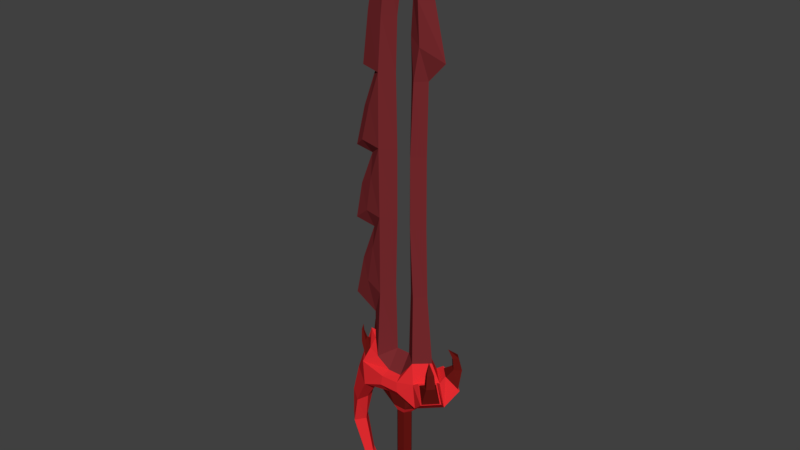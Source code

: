# Source: Ancestral2hSword00.blend  (saved by Blender 2.78.0; exported with 4.5.12 LTS)
import bpy
from mathutils import Matrix  # noqa: F401  (used for matrix-valued properties, if any)

bpy.ops.wm.read_factory_settings(use_empty=True)
scene = bpy.context.scene
scene.name = 'Scene'

# ---- collections
col_collection_1 = bpy.data.collections.new('Collection 1'); scene.collection.children.link(col_collection_1)

# ---- materials (node trees are filled in below, after node groups)
mat_zwei01 = bpy.data.materials.new('Zwei01')
mat_zwei01.alpha_threshold = 0.0
mat_zwei01.use_transparent_shadow = False
mat_zwei01.diffuse_color = (0.1855, 0.02337, 0.02709, 1.0)
mat_zwei01.roughness = 0.5
mat_zwei02 = bpy.data.materials.new('Zwei02')
mat_zwei02.alpha_threshold = 0.0
mat_zwei02.use_transparent_shadow = False
mat_zwei02.diffuse_color = (0.8, 0.02565, 0.03082, 1.0)
mat_zwei02.roughness = 0.5
mat_zwei03 = bpy.data.materials.new('Zwei03')
mat_zwei03.alpha_threshold = 0.0
mat_zwei03.use_transparent_shadow = False
mat_zwei03.diffuse_color = (0.1329, 0.007946, 0.006432, 1.0)
mat_zwei03.roughness = 0.5

# ---- material node trees

# ---- world
world_world = bpy.data.worlds.new('World'); scene.world = world_world
world_world.color = (0.05088, 0.05088, 0.05088)
world_world.use_sun_shadow = False
world_world.sun_shadow_jitter_overblur = 0.0
world_world.cycles.sampling_method = 'MANUAL'

# ---- meshes
me_cube_001 = bpy.data.meshes.new('Cube.001')
me_cube_001.from_pydata([(-0.03674, -0.01431, 0.7131), (-0.0005014, -0.01192, 0.7707), (-0.06032, -0.02592, -0.2372), (0.02977, -0.01912, 0.7049), (-0.05968, -0.02592, -0.01009), (0.0602, -0.03599, -0.4079), (0.02015, -0.03737, -0.4609), (-0.02015, -0.03737, -0.4609), (-0.06133, -0.02592, 0.1845), (-0.06044, -0.03737, -0.4329), (-0.02544, -0.05929, -0.473), (0.02544, -0.05929, -0.4713), (0.07631, -0.05162, -0.4609), (0.0583, -0.02083, 0.5852), (-0.05818, -0.01666, 0.5283), (0.04358, -0.02083, 0.6709), (0.06564, -0.02338, 0.4744), (-0.04358, -0.01558, 0.6709), (0.05087, -0.02592, 0.3866), (0.04199, -0.02592, 0.1874), (0.04263, -0.02592, -0.01009), (0.05322, -0.02592, -0.2093), (-0.1066, -0.03723, -0.4533), (-0.02869, -0.06259, -0.5009), (0.02869, -0.06259, -0.5009), (-0.09526, -0.05492, -0.5327), (0.09898, -0.05282, -0.4516), (0.1305, -0.02091, -0.4518), (0.1241, -0.07392, -0.4914), (0.1595, -0.03984, -0.4908), (0.1233, -0.06062, -0.435), (0.1396, -0.04428, -0.4352), (0.1405, -0.07577, -0.4352), (0.1585, -0.05794, -0.4347), (0.1219, -0.0415, -0.3744), (0.1358, -0.06755, -0.3979), (0.1238, -0.05718, -0.4023), (0.1364, -0.04456, -0.4024), (0.1495, -0.05368, -0.3976), (-0.1431, -0.03445, -0.6208), (-0.1607, -0.02911, -0.7036), (-0.1289, -0.01967, -0.8099), (-0.1054, -0.01603, -0.8365), (-0.09408, -0.02861, -0.4265), (-0.06413, -0.02161, 0.3837), (-0.1135, -0.01368, -0.2219), (-0.1133, -0.01518, -0.0088), (-0.1245, -0.01621, 0.1895), (-0.1034, -0.05162, -0.4609), (-0.1255, -0.007581, -0.4542), (-0.08514, -0.03968, -0.4143), (-0.1118, -0.009214, -0.4076), (-0.1154, -0.01842, -0.4004), (-0.1282, -0.02517, -0.4128), (-0.1202, -0.03617, -0.4107), (-0.1116, -0.02913, -0.406), (-0.1204, -0.02458, -0.3769), (-0.1267, -0.02851, -0.3771), (-0.1231, -0.03228, -0.3759), (-0.1196, -0.02943, -0.3773), (-0.1215, -0.02658, -0.3582), (-0.02869, -0.02746, -0.5416), (0.02869, -0.02746, -0.5416), (-0.005464, -0.01767, -0.6), (-0.01238, -0.02582, -0.5807), (0.02619, -0.02582, -0.5807), (-0.005464, -0.01767, -0.8068), (0.01664, -0.01767, -0.8068), (0.01664, -0.01767, -0.6), (-0.0078, -0.02122, -0.8258), (0.01986, -0.02122, -0.8224), (0.004813, -0.01779, -0.8516), (0.02546, -0.01779, -0.845), (0.0262, -0.01172, -0.8719), (0.03654, -0.01172, -0.8657), (0.08607, -0.05492, -0.5321), (0.09644, -0.05494, -0.4462), (0.1322, -0.01876, -0.4464), (0.1249, -0.07888, -0.4913), (0.1651, -0.04023, -0.4907), (-0.03674, 0.01431, 0.7131), (-0.0005014, 0.01192, 0.7707), (-0.06032, 0.02592, -0.2372), (0.02977, 0.01912, 0.7049), (-0.05968, 0.02592, -0.01009), (0.0602, 0.03599, -0.4079), (0.02015, 0.03737, -0.4609), (-0.02015, 0.03737, -0.4609), (-0.06133, 0.02592, 0.1845), (0.1003, 0.0, -0.4079), (-0.06044, 0.03737, -0.4329), (0.02007, 0.0, -0.4079), (0.1273, 0.0, 0.4409), (0.03207, 0.0, 0.8399), (-0.02544, 0.05929, -0.473), (0.02544, 0.05929, -0.4713), (0.07631, 0.05162, -0.4609), (-0.1419, 0.0, -0.4609), (0.09307, 0.0, 0.5852), (-0.1132, 0.0, 0.5274), (0.0583, 0.02083, 0.5852), (0.02762, 0.0, 0.5827), (-0.02032, 0.0, 0.5292), (-0.05818, 0.01666, 0.5283), (-0.08627, 0.0, 0.6757), (0.07263, 0.0, 0.6709), (-0.04922, 0.0, 0.7548), (0.04358, 0.02083, 0.6709), (-2.328e-09, 0.0, 0.6709), (0.06564, 0.02338, 0.4744), (-0.04358, 0.01558, 0.6709), (-0.02007, 0.0, -0.4079), (0.02164, 0.0, 0.49), (-0.1003, 0.0, -0.4079), (-0.02063, 0.0, 0.1876), (-0.02076, 0.0, -0.01022), (-0.02519, 0.0, -0.2092), (-0.09962, 0.0, -0.321), (-0.1009, 0.0, -0.05812), (-0.1041, 0.0, 0.1541), (-0.09211, 0.0, 0.3767), (0.02467, 0.0, 0.3866), (0.02063, 0.0, 0.1876), (0.02076, 0.0, -0.01022), (0.02519, 0.0, -0.2092), (0.05087, 0.02592, 0.3866), (0.04199, 0.02592, 0.1874), (0.04263, 0.02592, -0.01009), (0.05322, 0.02592, -0.2093), (0.07707, 0.0, 0.3865), (0.07395, 0.0, 0.1873), (0.0753, 0.0, -0.01007), (0.08124, 0.0, -0.2093), (-0.1066, 0.03723, -0.4533), (-0.02869, 0.06259, -0.5009), (0.02869, 0.06259, -0.5009), (-0.1661, 0.0, -0.5321), (-0.1313, 0.0, 0.3849), (-0.09526, 0.05492, -0.5327), (0.09898, 0.05282, -0.4516), (0.1305, 0.02091, -0.4518), (0.1241, 0.07392, -0.4914), (0.1595, 0.03984, -0.4908), (0.1233, 0.06062, -0.435), (0.1396, 0.04428, -0.4352), (0.1405, 0.07577, -0.4352), (0.1585, 0.05794, -0.4347), (0.1219, 0.0415, -0.3744), (0.1358, 0.06755, -0.3979), (0.1238, 0.05718, -0.4023), (0.1364, 0.04456, -0.4024), (0.1495, 0.05368, -0.3976), (-0.1877, 0.0, -0.6202), (-0.1431, 0.03445, -0.6208), (-0.1893, 0.0, -0.7056), (-0.1607, 0.02911, -0.7036), (-0.1574, 0.0, -0.8078), (-0.1289, 0.01967, -0.8099), (-0.1054, 0.01603, -0.8365), (-0.07425, 0.0, -0.8861), (-0.09526, 0.0, -0.5561), (-0.1324, 0.0, -0.6208), (-0.1401, 0.0, -0.7036), (-0.1157, 0.0, -0.8099), (-0.1054, 0.0, -0.8251), (-0.1147, 0.0, -0.3805), (-0.09408, 0.02861, -0.4265), (-0.06413, 0.02161, 0.3837), (0.1435, 0.0, -0.5321), (-0.02467, 0.0, 0.3866), (0.06218, 0.0, -0.5321), (-0.1135, 0.01368, -0.2219), (-0.1133, 0.01518, -0.0088), (-0.1245, 0.01621, 0.1895), (-0.1655, 0.0, -0.282), (-0.162, 0.0, -0.04905), (-0.157, 0.0, 0.1624), (-0.1034, 0.05162, -0.4609), (-0.1255, 0.007581, -0.4542), (-0.08514, 0.03968, -0.4143), (-0.1118, 0.009214, -0.4076), (-0.1154, 0.01842, -0.4004), (-0.1282, 0.02517, -0.4128), (-0.1202, 0.03617, -0.4107), (-0.1116, 0.02913, -0.406), (-0.1204, 0.02458, -0.3769), (-0.1267, 0.02851, -0.3771), (-0.1231, 0.03228, -0.3759), (-0.1196, 0.02943, -0.3773), (-0.1215, 0.02658, -0.3582), (-0.02869, 0.02746, -0.5416), (0.02869, 0.02746, -0.5416), (-0.0414, 0.0, -0.5807), (0.02972, 0.0, -0.6), (-0.005464, 0.01767, -0.6), (0.04903, 0.0, -0.5807), (-0.01238, 0.02582, -0.5807), (0.02619, 0.02582, -0.5807), (-0.02209, 0.0, -0.8068), (0.03625, 0.0, -0.8204), (-0.02861, 0.0, -0.8283), (0.02972, 0.0, -0.8068), (-0.005464, 0.01767, -0.8068), (0.01664, 0.01767, -0.8068), (-0.02209, 0.0, -0.6), (0.01664, 0.01767, -0.6), (-0.0078, 0.02122, -0.8258), (0.01986, 0.02122, -0.8224), (0.03768, 0.0, -0.8412), (-0.01072, 0.0, -0.8565), (0.004813, 0.01779, -0.8516), (0.02546, 0.01779, -0.845), (0.04266, 0.0, -0.8621), (0.01842, 0.0, -0.8765), (0.0262, 0.01172, -0.8719), (0.03654, 0.01172, -0.8657), (0.05087, 0.0, -0.8914), (0.0551, 0.0, -0.8879), (0.1272, 0.0, -0.4609), (0.08607, 0.05492, -0.5321), (0.09644, 0.05494, -0.4462), (0.1322, 0.01876, -0.4464), (0.1249, 0.07888, -0.4913), (0.1651, 0.04023, -0.4907), (-0.1286, -8.8e-10, 0.2761), (-0.09841, -0.01685, 0.2932), (-0.09841, 0.01685, 0.2932), (-0.09632, -0.01634, 0.09196), (-0.142, -5.5e-10, 0.05663), (-0.09632, 0.01634, 0.09196), (-0.09315, -0.01559, -0.1102), (-0.1397, -7.7e-10, -0.1643), (-0.09315, 0.01559, -0.1102)], [], [(6, 7, 10, 11), (119, 8, 47), (17, 0, 106, 104), (5, 6, 11, 12), (5, 91, 6), (44, 137, 120), (118, 4, 46), (9, 2, 117, 113), (0, 1, 93, 106), (7, 9, 48, 10), (89, 5, 12, 218), (15, 3, 108), (108, 3, 1), (108, 1, 0, 17), (169, 102, 14, 44), (111, 116, 2, 9), (16, 13, 101, 112), (92, 98, 13, 16), (3, 15, 105, 93), (44, 14, 99, 137), (102, 108, 17, 14), (117, 2, 45), (13, 15, 108, 101), (98, 105, 15, 13), (14, 17, 104, 99), (1, 3, 93), (6, 91, 111, 7), (7, 111, 9), (116, 115, 4, 2), (115, 114, 8, 4), (114, 169, 44, 8), (89, 132, 21, 5), (132, 131, 20, 21), (131, 130, 19, 20), (130, 129, 18, 19), (5, 21, 124, 91), (21, 20, 123, 124), (20, 19, 122, 123), (19, 18, 121, 122), (48, 97, 136, 25), (10, 48, 25, 23), (12, 11, 24, 75), (11, 10, 23, 24), (29, 28, 78, 79), (29, 27, 31, 33), (27, 29, 79, 77), (36, 35, 34), (28, 29, 33, 32), (26, 28, 32, 30), (27, 26, 30, 31), (37, 36, 34), (38, 37, 34), (35, 38, 34), (32, 33, 38, 35), (33, 31, 37, 38), (31, 30, 36, 37), (30, 32, 35, 36), (25, 136, 152, 39), (39, 152, 154, 40), (40, 154, 156, 41), (156, 159, 42), (24, 23, 61, 62), (42, 159, 164), (40, 41, 163, 162), (25, 39, 161, 160), (41, 42, 164, 163), (39, 40, 162, 161), (23, 25, 61), (51, 49, 53, 52), (113, 165, 50), (9, 113, 50), (48, 9, 50), (41, 156, 42), (168, 75, 170), (75, 24, 62, 170), (129, 92, 16, 18), (18, 16, 112, 121), (231, 174, 45, 230), (228, 175, 46, 227), (224, 176, 47, 225), (8, 44, 225, 47), (4, 8, 227, 46), (2, 4, 230, 45), (176, 119, 47), (175, 118, 46), (174, 117, 45), (22, 49, 97, 48), (51, 43, 50, 165), (49, 51, 165, 97), (43, 22, 48, 50), (55, 52, 56, 59), (22, 43, 55, 54), (43, 51, 52, 55), (49, 22, 54, 53), (59, 56, 60), (52, 53, 57, 56), (54, 55, 59, 58), (53, 54, 58, 57), (56, 57, 60), (58, 59, 60), (57, 58, 60), (193, 68, 67, 201), (61, 160, 64), (62, 61, 64, 65), (170, 62, 65), (63, 204, 198, 66), (68, 63, 66, 67), (61, 25, 160), (66, 198, 200, 69), (67, 66, 69, 70), (201, 67, 70, 199), (65, 64, 63, 68), (64, 192, 204, 63), (195, 65, 68, 193), (69, 200, 209, 71), (199, 70, 72, 208), (70, 69, 71, 72), (71, 209, 213, 73), (208, 72, 74, 212), (72, 71, 73, 74), (73, 213, 216), (212, 74, 217), (74, 73, 216, 217), (75, 168, 79, 78), (168, 218, 77, 79), (12, 75, 78, 76), (218, 12, 76, 77), (28, 26, 76, 78), (26, 27, 77, 76), (64, 160, 192), (65, 195, 170), (86, 95, 94, 87), (119, 173, 88), (110, 104, 106, 80), (85, 96, 95, 86), (85, 86, 91), (167, 120, 137), (118, 172, 84), (90, 113, 117, 82), (80, 106, 93, 81), (87, 94, 177, 90), (89, 218, 96, 85), (107, 108, 83), (108, 81, 83), (108, 110, 80, 81), (169, 167, 103, 102), (111, 90, 82, 116), (109, 112, 101, 100), (92, 109, 100, 98), (83, 93, 105, 107), (167, 137, 99, 103), (102, 103, 110, 108), (117, 171, 82), (100, 101, 108, 107), (98, 100, 107, 105), (103, 99, 104, 110), (81, 93, 83), (86, 87, 111, 91), (87, 90, 111), (116, 82, 84, 115), (115, 84, 88, 114), (114, 88, 167, 169), (89, 85, 128, 132), (132, 128, 127, 131), (131, 127, 126, 130), (130, 126, 125, 129), (85, 91, 124, 128), (128, 124, 123, 127), (127, 123, 122, 126), (126, 122, 121, 125), (177, 138, 136, 97), (94, 134, 138, 177), (96, 219, 135, 95), (95, 135, 134, 94), (142, 223, 222, 141), (142, 146, 144, 140), (140, 221, 223, 142), (149, 147, 148), (141, 145, 146, 142), (139, 143, 145, 141), (140, 144, 143, 139), (150, 147, 149), (151, 147, 150), (148, 147, 151), (145, 148, 151, 146), (146, 151, 150, 144), (144, 150, 149, 143), (143, 149, 148, 145), (138, 153, 152, 136), (153, 155, 154, 152), (155, 157, 156, 154), (156, 158, 159), (135, 191, 190, 134), (158, 164, 159), (155, 162, 163, 157), (138, 160, 161, 153), (157, 163, 164, 158), (153, 161, 162, 155), (134, 190, 138), (180, 181, 182, 178), (113, 179, 165), (90, 179, 113), (177, 179, 90), (157, 158, 156), (168, 170, 219), (219, 170, 191, 135), (129, 125, 109, 92), (125, 121, 112, 109), (231, 232, 171, 174), (228, 229, 172, 175), (224, 226, 173, 176), (88, 173, 226, 167), (84, 172, 229, 88), (82, 171, 232, 84), (176, 173, 119), (175, 172, 118), (174, 171, 117), (133, 177, 97, 178), (180, 165, 179, 166), (178, 97, 165, 180), (166, 179, 177, 133), (184, 188, 185, 181), (133, 183, 184, 166), (166, 184, 181, 180), (178, 182, 183, 133), (188, 189, 185), (181, 185, 186, 182), (183, 187, 188, 184), (182, 186, 187, 183), (185, 189, 186), (187, 189, 188), (186, 189, 187), (193, 201, 203, 205), (190, 196, 160), (191, 197, 196, 190), (170, 197, 191), (194, 202, 198, 204), (205, 203, 202, 194), (190, 160, 138), (202, 206, 200, 198), (203, 207, 206, 202), (201, 199, 207, 203), (197, 205, 194, 196), (196, 194, 204, 192), (195, 193, 205, 197), (206, 210, 209, 200), (199, 208, 211, 207), (207, 211, 210, 206), (210, 214, 213, 209), (208, 212, 215, 211), (211, 215, 214, 210), (214, 216, 213), (212, 217, 215), (215, 217, 216, 214), (219, 222, 223, 168), (168, 223, 221, 218), (96, 220, 222, 219), (218, 221, 220, 96), (141, 222, 220, 139), (139, 220, 221, 140), (196, 192, 160), (197, 170, 195), (120, 167, 226, 224), (120, 224, 225, 44), (119, 88, 229, 228), (119, 228, 227, 8), (118, 84, 232, 231), (118, 231, 230, 4)])
me_cube_001.polygons.foreach_set('material_index', [1, 0, 0, 1, 0, 0, 0, 0, 0, 1, 1, 0, 0, 0, 0, 0, 0, 0, 0, 0, 0, 0, 0, 0, 0, 0, 0, 0, 0, 0, 0, 0, 0, 0, 0, 0, 0, 0, 0, 1, 1, 1, 1, 1, 2, 1, 2, 2, 2, 2, 2, 2, 2, 2, 2, 2, 2, 1, 1, 1, 1, 1, 1, 1, 1, 1, 1, 1, 2, 1, 1, 1, 1, 1, 1, 0, 0, 0, 0, 0, 0, 0, 0, 0, 0, 0, 1, 1, 1, 1, 2, 2, 2, 2, 2, 2, 2, 2, 2, 2, 2, 2, 2, 2, 2, 2, 2, 1, 1, 1, 1, 1, 1, 1, 1, 1, 1, 1, 1, 1, 1, 1, 1, 1, 1, 1, 1, 1, 1, 2, 2, 1, 0, 0, 1, 0, 0, 0, 0, 0, 1, 1, 0, 0, 0, 0, 0, 0, 0, 0, 0, 0, 0, 0, 0, 0, 0, 0, 0, 0, 0, 0, 0, 0, 0, 0, 0, 0, 0, 0, 1, 1, 1, 1, 1, 2, 1, 2, 2, 2, 2, 2, 2, 2, 2, 2, 2, 2, 1, 1, 1, 1, 1, 1, 1, 1, 1, 1, 1, 2, 1, 1, 1, 1, 1, 1, 0, 0, 0, 0, 0, 0, 0, 0, 0, 0, 0, 1, 1, 1, 1, 2, 2, 2, 2, 2, 2, 2, 2, 2, 2, 2, 2, 2, 2, 2, 2, 2, 1, 1, 1, 1, 1, 1, 1, 1, 1, 1, 1, 1, 1, 1, 1, 1, 1, 1, 1, 1, 1, 1, 2, 2, 0, 0, 0, 0, 0, 0])
me_cube_001.materials.append(mat_zwei01)
me_cube_001.materials.append(mat_zwei02)
me_cube_001.materials.append(mat_zwei03)
me_cube_001.use_remesh_preserve_volume = False
me_cube_001.use_remesh_preserve_attributes = False
me_cube_001.use_mirror_vertex_groups = False
me_cube_001.update()

# ---- objects
ob_cube = bpy.data.objects.new('Cube', me_cube_001)

# ---- transforms, parenting, visibility, modifiers, constraints
ob_cube.location = (0.0, 0.0, 0.7568)
ob_cube.lineart.crease_threshold = 0.0

# ---- collection membership
col_collection_1.objects.link(ob_cube)

# ---- scene / render settings (as saved in the file)
scene.frame_start = 1; scene.frame_end = 250; scene.frame_set(1)
scene.render.engine = 'BLENDER_EEVEE_NEXT'
scene.render.resolution_percentage = 50
scene.render.dither_intensity = 0.0
scene.cycles.use_denoising = False
scene.cycles.samples = 128
scene.cycles.sampling_pattern = 'TABULATED_SOBOL'
scene.cycles.light_sampling_threshold = 0.0
scene.cycles.use_adaptive_sampling = False
scene.cycles.use_light_tree = False
scene.cycles.blur_glossy = 0.0
scene.cycles.sample_clamp_indirect = 0.0
scene.view_settings.view_transform = 'Standard'
bpy.context.view_layer.update()

# ---- added for rendering (the .blend has no active camera and no usable light): camera, sun
cam_auto = bpy.data.cameras.new('AutoCamera')
cam_auto.lens = 50.0
cam_auto.sensor_width = 36.0
cam_auto.clip_end = 1000.0
ob_auto_camera = bpy.data.objects.new('AutoCamera', cam_auto)
scene.collection.objects.link(ob_auto_camera)
ob_auto_camera.location = (1.62943, -1.96987, 2.0443)
ob_auto_camera.rotation_euler = (1.09748, -7.21219e-08, 0.694738)
scene.camera = ob_auto_camera
light_auto_sun = bpy.data.lights.new('AutoSun', 'SUN')
light_auto_sun.energy = 3.0
light_auto_sun.angle = 0.0523599
ob_auto_sun = bpy.data.objects.new('AutoSun', light_auto_sun)
scene.collection.objects.link(ob_auto_sun)
ob_auto_sun.rotation_euler = (0.872665, 0.174533, 0.523599)
bpy.context.view_layer.update()
